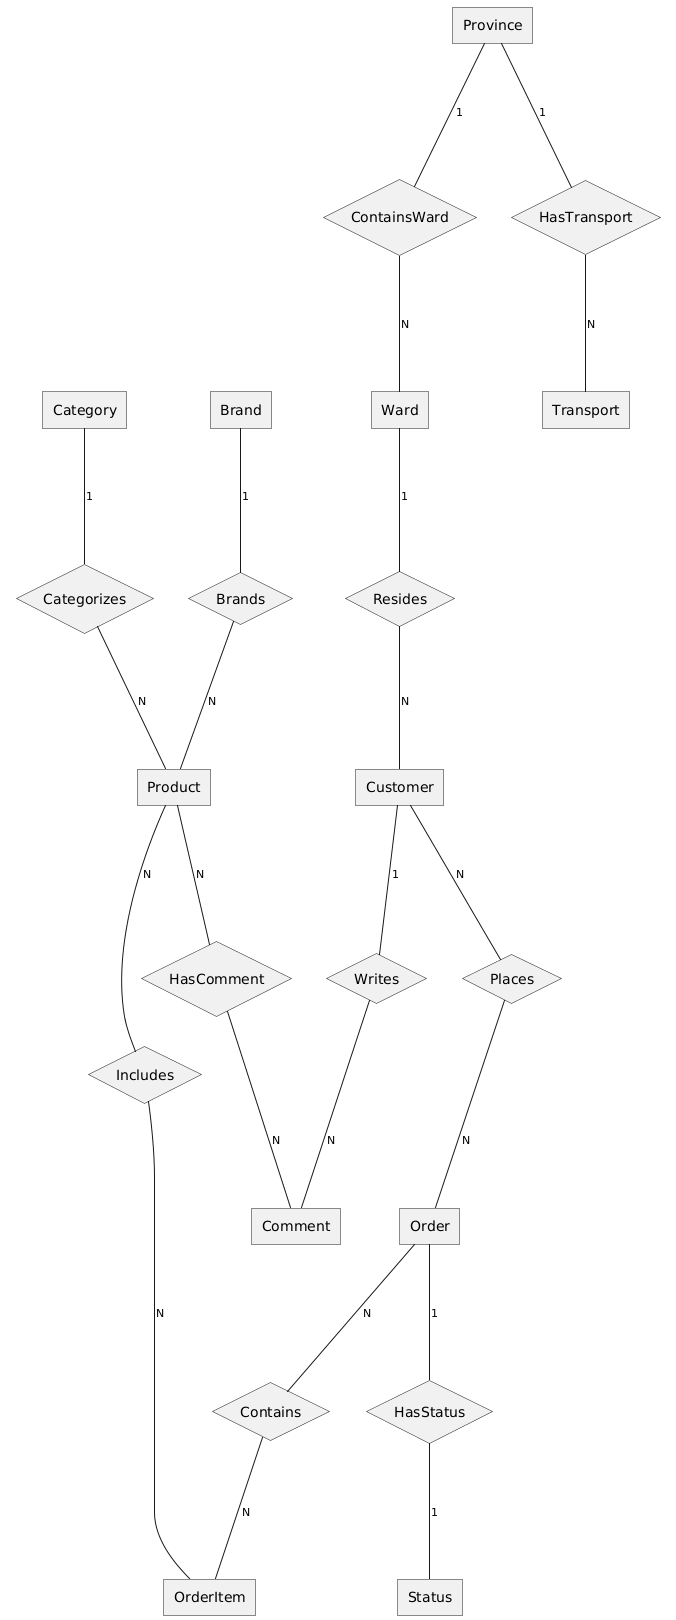

The diagram above was rendered by PlantUML. Its source (embedded in the PNG):
@startchen

' ==== Entities ====
entity Customer {
}
entity Order {
}
entity OrderItem {
}
entity Product {
}
entity Category {
}
entity Brand {
}
entity Status {
}
entity Comment {
}
entity Province {
}
entity Ward {
}
entity Transport {
}

' ==== Relationships ====
relationship Places {
}
relationship Contains {
}
relationship Includes {
}
relationship HasStatus {
}
relationship Categorizes {
}
relationship Brands {
}
relationship HasComment {
}
relationship Writes {
}
relationship ContainsWard {
}
relationship Resides {
}
relationship HasTransport {
}

' ==== Connections ====
Customer -N- Places
Places -N- Order

Order -N- Contains
Contains -N- OrderItem

Product -N- Includes
Includes -N- OrderItem

Order -1- HasStatus
HasStatus -1- Status

Category -1- Categorizes
Categorizes -N- Product

Brand -1- Brands
Brands -N- Product

Product -N- HasComment
HasComment -N- Comment

Customer -1- Writes
Writes -N- Comment

Province -1- ContainsWard
ContainsWard -N- Ward

Ward -1- Resides
Resides -N- Customer

Province -1- HasTransport
HasTransport -N- Transport

@endchen